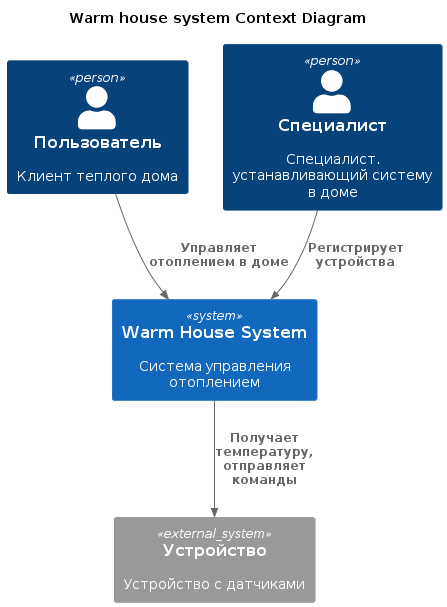

The diagram above was rendered by PlantUML. Its source (embedded in the PNG):
@startuml Warmhousesystem
title Warm house system Context Diagram


!includeurl https://raw.githubusercontent.com/RicardoNiepel/C4-PlantUML/master/C4_Component.puml

Person(user, "Пользователь", "Клиент теплого дома")
Person(admin, "Специалист", "Специалист. устанавливающий систему в доме")
System(Warmhousesystem, "Warm House System", "Система управления отоплением")

System_Ext(sensor, "Устройство", "Устройство с датчиками")

Rel(user, Warmhousesystem, "Управляет отоплением в доме")
Rel(admin,Warmhousesystem,"Регистрирует устройства")
Rel(Warmhousesystem,sensor,"Получает температуру, отправляет команды")

@enduml